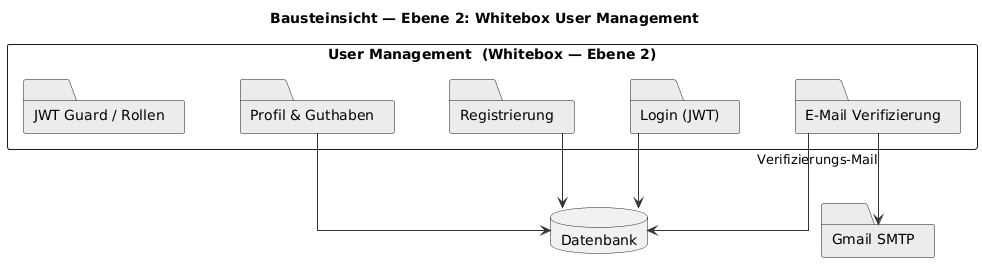

The diagram above was rendered by PlantUML. Its source (embedded in the PNG):
@startuml
title Bausteinsicht — Ebene 2: Whitebox User Management
skinparam shadowing false
skinparam defaultTextAlignment center
skinparam monochrome true
skinparam ArrowColor #333333
skinparam folderBackgroundColor #ECECEC
skinparam packageStyle rectangle
skinparam linetype ortho
skinparam nodesep 55
skinparam ranksep 70
top to bottom direction
rectangle "User Management  (Whitebox — Ebene 2)" as UM {
  folder "Registrierung" as a
  folder "E-Mail Verifizierung" as b
  folder "Login (JWT)" as c
  folder "Profil & Guthaben" as d
  folder "JWT Guard / Rollen" as e
}
database "Datenbank" as db
folder "Gmail SMTP" as smtp

b -down-> smtp : Verifizierungs-Mail
a -down-> db
b -down-> db
c -down-> db
d -down-> db
@enduml